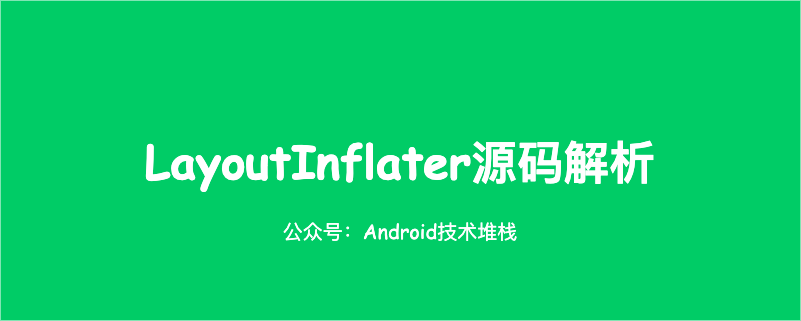

The diagram above was exported from draw.io. Its source (the exported page's mxGraphModel, read from the mxfile embedded in the PNG):
<mxGraphModel dx="946" dy="579" grid="1" gridSize="10" guides="1" tooltips="1" connect="1" arrows="1" fold="1" page="1" pageScale="1" pageWidth="827" pageHeight="1169" math="0" shadow="0">
  <root>
    <mxCell id="E7C3QLUOTBv6KH0Hw6jW-0" />
    <mxCell id="E7C3QLUOTBv6KH0Hw6jW-1" parent="E7C3QLUOTBv6KH0Hw6jW-0" />
    <mxCell id="cKwrgdaaJclD9Uzs31IE-0" value="" style="group" vertex="1" connectable="0" parent="E7C3QLUOTBv6KH0Hw6jW-1">
      <mxGeometry y="120" width="800" height="320" as="geometry" />
    </mxCell>
    <mxCell id="cKwrgdaaJclD9Uzs31IE-1" value="" style="group" vertex="1" connectable="0" parent="cKwrgdaaJclD9Uzs31IE-0">
      <mxGeometry width="800" height="320" as="geometry" />
    </mxCell>
    <mxCell id="cKwrgdaaJclD9Uzs31IE-2" value="" style="rounded=0;whiteSpace=wrap;html=1;fillColor=#00CC66;strokeColor=none;" vertex="1" parent="cKwrgdaaJclD9Uzs31IE-1">
      <mxGeometry width="800" height="320" as="geometry" />
    </mxCell>
    <mxCell id="cKwrgdaaJclD9Uzs31IE-3" value="&lt;font color=&quot;#ffffff&quot;&gt;LayoutInflater源码解析&lt;/font&gt;" style="text;html=1;strokeColor=none;fillColor=none;align=center;verticalAlign=middle;whiteSpace=wrap;rounded=0;fontStyle=1;fontFamily=Comic Sans MS;fontColor=#CC6600;fontSize=46;" vertex="1" parent="cKwrgdaaJclD9Uzs31IE-1">
      <mxGeometry x="10" y="150" width="780" height="20" as="geometry" />
    </mxCell>
    <mxCell id="cKwrgdaaJclD9Uzs31IE-4" value="公众号：Android技术堆栈" style="text;html=1;strokeColor=none;fillColor=none;align=center;verticalAlign=middle;whiteSpace=wrap;rounded=0;fontFamily=Comic Sans MS;fontSize=20;fontColor=#FFFFFF;" vertex="1" parent="cKwrgdaaJclD9Uzs31IE-1">
      <mxGeometry x="280" y="220" width="240" height="20" as="geometry" />
    </mxCell>
  </root>
</mxGraphModel>